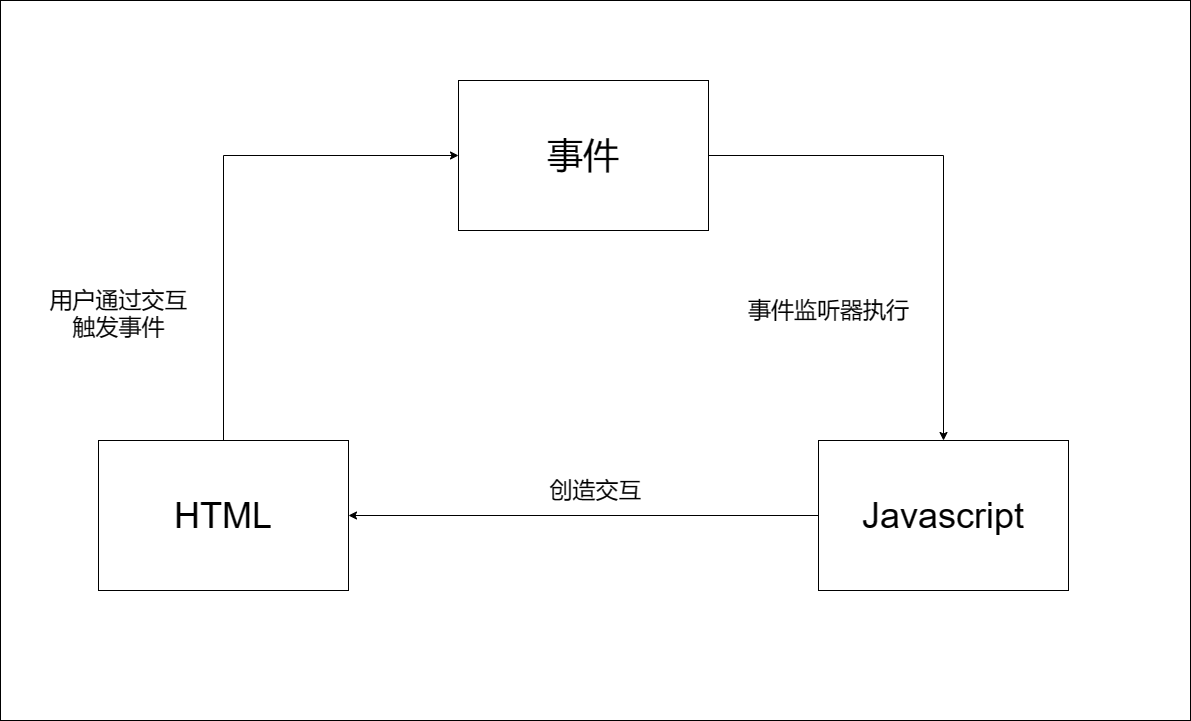

The diagram above was exported from draw.io. Its source (the exported page's mxGraphModel, read from the mxfile embedded in the PNG):
<mxGraphModel dx="2017" dy="2285" grid="1" gridSize="10" guides="1" tooltips="1" connect="1" arrows="1" fold="1" page="1" pageScale="1" pageWidth="827" pageHeight="1169" math="0" shadow="0">
  <root>
    <mxCell id="0" />
    <mxCell id="1" parent="0" />
    <mxCell id="EvHXZkqQAPfdNVsegO9e-18" value="" style="rounded=0;whiteSpace=wrap;html=1;" vertex="1" parent="1">
      <mxGeometry x="172" y="-160" width="1190" height="720" as="geometry" />
    </mxCell>
    <mxCell id="EvHXZkqQAPfdNVsegO9e-14" style="edgeStyle=orthogonalEdgeStyle;rounded=0;orthogonalLoop=1;jettySize=auto;html=1;exitX=0.5;exitY=0;exitDx=0;exitDy=0;entryX=0;entryY=0.5;entryDx=0;entryDy=0;" edge="1" parent="1" source="EvHXZkqQAPfdNVsegO9e-1" target="EvHXZkqQAPfdNVsegO9e-4">
      <mxGeometry relative="1" as="geometry" />
    </mxCell>
    <mxCell id="EvHXZkqQAPfdNVsegO9e-1" value="&lt;font style=&quot;font-size: 36px;&quot;&gt;HTML&lt;/font&gt;" style="rounded=0;whiteSpace=wrap;html=1;" vertex="1" parent="1">
      <mxGeometry x="270" y="280" width="250" height="150" as="geometry" />
    </mxCell>
    <mxCell id="EvHXZkqQAPfdNVsegO9e-16" style="edgeStyle=orthogonalEdgeStyle;rounded=0;orthogonalLoop=1;jettySize=auto;html=1;exitX=0;exitY=0.5;exitDx=0;exitDy=0;entryX=1;entryY=0.5;entryDx=0;entryDy=0;" edge="1" parent="1" source="EvHXZkqQAPfdNVsegO9e-2" target="EvHXZkqQAPfdNVsegO9e-1">
      <mxGeometry relative="1" as="geometry" />
    </mxCell>
    <mxCell id="EvHXZkqQAPfdNVsegO9e-2" value="&lt;span style=&quot;font-size: 36px;&quot;&gt;Javascript&lt;/span&gt;" style="rounded=0;whiteSpace=wrap;html=1;" vertex="1" parent="1">
      <mxGeometry x="990" y="280" width="250" height="150" as="geometry" />
    </mxCell>
    <mxCell id="EvHXZkqQAPfdNVsegO9e-15" style="edgeStyle=orthogonalEdgeStyle;rounded=0;orthogonalLoop=1;jettySize=auto;html=1;exitX=1;exitY=0.5;exitDx=0;exitDy=0;" edge="1" parent="1" source="EvHXZkqQAPfdNVsegO9e-4" target="EvHXZkqQAPfdNVsegO9e-2">
      <mxGeometry relative="1" as="geometry" />
    </mxCell>
    <mxCell id="EvHXZkqQAPfdNVsegO9e-4" value="&lt;span style=&quot;font-size: 36px;&quot;&gt;事件&lt;/span&gt;" style="rounded=0;whiteSpace=wrap;html=1;" vertex="1" parent="1">
      <mxGeometry x="630" y="-80" width="250" height="150" as="geometry" />
    </mxCell>
    <mxCell id="EvHXZkqQAPfdNVsegO9e-9" value="&lt;font style=&quot;font-size: 23px;&quot;&gt;事件监听器执行&lt;/font&gt;" style="text;html=1;align=center;verticalAlign=middle;resizable=0;points=[];autosize=1;strokeColor=none;fillColor=none;" vertex="1" parent="1">
      <mxGeometry x="910" y="130" width="180" height="40" as="geometry" />
    </mxCell>
    <mxCell id="EvHXZkqQAPfdNVsegO9e-12" value="&lt;font style=&quot;font-size: 23px;&quot;&gt;&lt;br&gt;用户通过交互&lt;br&gt;触发事件&lt;br&gt;&lt;/font&gt;" style="text;html=1;align=center;verticalAlign=middle;resizable=0;points=[];autosize=1;strokeColor=none;fillColor=none;" vertex="1" parent="1">
      <mxGeometry x="210" y="90" width="160" height="100" as="geometry" />
    </mxCell>
    <mxCell id="EvHXZkqQAPfdNVsegO9e-17" value="&lt;span style=&quot;font-size: 23px;&quot;&gt;创造交互&lt;/span&gt;" style="text;html=1;align=center;verticalAlign=middle;resizable=0;points=[];autosize=1;strokeColor=none;fillColor=none;" vertex="1" parent="1">
      <mxGeometry x="707" y="310" width="120" height="40" as="geometry" />
    </mxCell>
  </root>
</mxGraphModel>